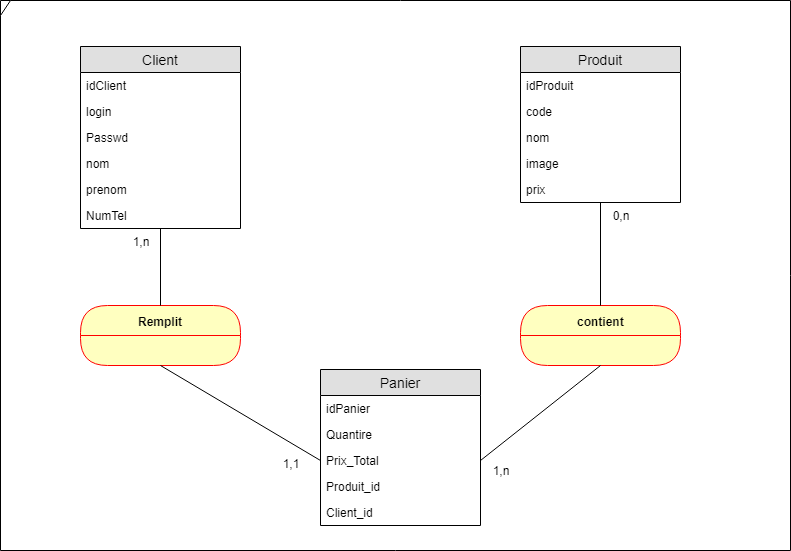

The diagram above was exported from draw.io. Its source (the exported page's mxGraphModel, read from the mxfile embedded in the PNG):
<mxGraphModel dx="1064" dy="536" grid="1" gridSize="10" guides="1" tooltips="1" connect="1" arrows="1" fold="1" page="1" pageScale="1" pageWidth="1100" pageHeight="850" background="#ffffff" math="0" shadow="0">
  <root>
    <mxCell id="0" />
    <mxCell id="1" parent="0" />
    <mxCell id="ExO5QHg-nbhfmQvyHwUb-2" value="Client" style="swimlane;fontStyle=0;childLayout=stackLayout;horizontal=1;startSize=26;fillColor=#e0e0e0;horizontalStack=0;resizeParent=1;resizeParentMax=0;resizeLast=0;collapsible=1;marginBottom=0;swimlaneFillColor=#ffffff;align=center;fontSize=14;" vertex="1" parent="1">
      <mxGeometry x="100" y="136" width="160" height="182" as="geometry" />
    </mxCell>
    <mxCell id="ExO5QHg-nbhfmQvyHwUb-3" value="idClient" style="text;strokeColor=none;fillColor=none;spacingLeft=4;spacingRight=4;overflow=hidden;rotatable=0;points=[[0,0.5],[1,0.5]];portConstraint=eastwest;fontSize=12;" vertex="1" parent="ExO5QHg-nbhfmQvyHwUb-2">
      <mxGeometry y="26" width="160" height="26" as="geometry" />
    </mxCell>
    <mxCell id="ExO5QHg-nbhfmQvyHwUb-14" value="login" style="text;strokeColor=none;fillColor=none;spacingLeft=4;spacingRight=4;overflow=hidden;rotatable=0;points=[[0,0.5],[1,0.5]];portConstraint=eastwest;fontSize=12;" vertex="1" parent="ExO5QHg-nbhfmQvyHwUb-2">
      <mxGeometry y="52" width="160" height="26" as="geometry" />
    </mxCell>
    <mxCell id="ExO5QHg-nbhfmQvyHwUb-4" value="Passwd" style="text;strokeColor=none;fillColor=none;spacingLeft=4;spacingRight=4;overflow=hidden;rotatable=0;points=[[0,0.5],[1,0.5]];portConstraint=eastwest;fontSize=12;" vertex="1" parent="ExO5QHg-nbhfmQvyHwUb-2">
      <mxGeometry y="78" width="160" height="26" as="geometry" />
    </mxCell>
    <mxCell id="ExO5QHg-nbhfmQvyHwUb-5" value="nom" style="text;strokeColor=none;fillColor=none;spacingLeft=4;spacingRight=4;overflow=hidden;rotatable=0;points=[[0,0.5],[1,0.5]];portConstraint=eastwest;fontSize=12;" vertex="1" parent="ExO5QHg-nbhfmQvyHwUb-2">
      <mxGeometry y="104" width="160" height="26" as="geometry" />
    </mxCell>
    <mxCell id="ExO5QHg-nbhfmQvyHwUb-6" value="prenom" style="text;strokeColor=none;fillColor=none;spacingLeft=4;spacingRight=4;overflow=hidden;rotatable=0;points=[[0,0.5],[1,0.5]];portConstraint=eastwest;fontSize=12;" vertex="1" parent="ExO5QHg-nbhfmQvyHwUb-2">
      <mxGeometry y="130" width="160" height="26" as="geometry" />
    </mxCell>
    <mxCell id="ExO5QHg-nbhfmQvyHwUb-7" value="NumTel" style="text;strokeColor=none;fillColor=none;spacingLeft=4;spacingRight=4;overflow=hidden;rotatable=0;points=[[0,0.5],[1,0.5]];portConstraint=eastwest;fontSize=12;" vertex="1" parent="ExO5QHg-nbhfmQvyHwUb-2">
      <mxGeometry y="156" width="160" height="26" as="geometry" />
    </mxCell>
    <mxCell id="ExO5QHg-nbhfmQvyHwUb-8" value="Produit" style="swimlane;fontStyle=0;childLayout=stackLayout;horizontal=1;startSize=26;fillColor=#e0e0e0;horizontalStack=0;resizeParent=1;resizeParentMax=0;resizeLast=0;collapsible=1;marginBottom=0;swimlaneFillColor=#ffffff;align=center;fontSize=14;" vertex="1" parent="1">
      <mxGeometry x="540" y="136" width="160" height="156" as="geometry" />
    </mxCell>
    <mxCell id="ExO5QHg-nbhfmQvyHwUb-9" value="idProduit" style="text;strokeColor=none;fillColor=none;spacingLeft=4;spacingRight=4;overflow=hidden;rotatable=0;points=[[0,0.5],[1,0.5]];portConstraint=eastwest;fontSize=12;" vertex="1" parent="ExO5QHg-nbhfmQvyHwUb-8">
      <mxGeometry y="26" width="160" height="26" as="geometry" />
    </mxCell>
    <mxCell id="ExO5QHg-nbhfmQvyHwUb-10" value="code" style="text;strokeColor=none;fillColor=none;spacingLeft=4;spacingRight=4;overflow=hidden;rotatable=0;points=[[0,0.5],[1,0.5]];portConstraint=eastwest;fontSize=12;" vertex="1" parent="ExO5QHg-nbhfmQvyHwUb-8">
      <mxGeometry y="52" width="160" height="26" as="geometry" />
    </mxCell>
    <mxCell id="ExO5QHg-nbhfmQvyHwUb-11" value="nom" style="text;strokeColor=none;fillColor=none;spacingLeft=4;spacingRight=4;overflow=hidden;rotatable=0;points=[[0,0.5],[1,0.5]];portConstraint=eastwest;fontSize=12;" vertex="1" parent="ExO5QHg-nbhfmQvyHwUb-8">
      <mxGeometry y="78" width="160" height="26" as="geometry" />
    </mxCell>
    <mxCell id="ExO5QHg-nbhfmQvyHwUb-12" value="image" style="text;strokeColor=none;fillColor=none;spacingLeft=4;spacingRight=4;overflow=hidden;rotatable=0;points=[[0,0.5],[1,0.5]];portConstraint=eastwest;fontSize=12;" vertex="1" parent="ExO5QHg-nbhfmQvyHwUb-8">
      <mxGeometry y="104" width="160" height="26" as="geometry" />
    </mxCell>
    <mxCell id="ExO5QHg-nbhfmQvyHwUb-13" value="prix" style="text;strokeColor=none;fillColor=none;spacingLeft=4;spacingRight=4;overflow=hidden;rotatable=0;points=[[0,0.5],[1,0.5]];portConstraint=eastwest;fontSize=12;" vertex="1" parent="ExO5QHg-nbhfmQvyHwUb-8">
      <mxGeometry y="130" width="160" height="26" as="geometry" />
    </mxCell>
    <mxCell id="ExO5QHg-nbhfmQvyHwUb-15" value="Panier" style="swimlane;fontStyle=0;childLayout=stackLayout;horizontal=1;startSize=26;fillColor=#e0e0e0;horizontalStack=0;resizeParent=1;resizeParentMax=0;resizeLast=0;collapsible=1;marginBottom=0;swimlaneFillColor=#ffffff;align=center;fontSize=14;" vertex="1" parent="1">
      <mxGeometry x="340" y="459" width="160" height="156" as="geometry" />
    </mxCell>
    <mxCell id="ExO5QHg-nbhfmQvyHwUb-16" value="idPanier" style="text;strokeColor=none;fillColor=none;spacingLeft=4;spacingRight=4;overflow=hidden;rotatable=0;points=[[0,0.5],[1,0.5]];portConstraint=eastwest;fontSize=12;" vertex="1" parent="ExO5QHg-nbhfmQvyHwUb-15">
      <mxGeometry y="26" width="160" height="26" as="geometry" />
    </mxCell>
    <mxCell id="ExO5QHg-nbhfmQvyHwUb-17" value="Quantire" style="text;strokeColor=none;fillColor=none;spacingLeft=4;spacingRight=4;overflow=hidden;rotatable=0;points=[[0,0.5],[1,0.5]];portConstraint=eastwest;fontSize=12;" vertex="1" parent="ExO5QHg-nbhfmQvyHwUb-15">
      <mxGeometry y="52" width="160" height="26" as="geometry" />
    </mxCell>
    <mxCell id="ExO5QHg-nbhfmQvyHwUb-18" value="Prix_Total" style="text;strokeColor=none;fillColor=none;spacingLeft=4;spacingRight=4;overflow=hidden;rotatable=0;points=[[0,0.5],[1,0.5]];portConstraint=eastwest;fontSize=12;" vertex="1" parent="ExO5QHg-nbhfmQvyHwUb-15">
      <mxGeometry y="78" width="160" height="26" as="geometry" />
    </mxCell>
    <mxCell id="ExO5QHg-nbhfmQvyHwUb-19" value="Produit_id" style="text;strokeColor=none;fillColor=none;spacingLeft=4;spacingRight=4;overflow=hidden;rotatable=0;points=[[0,0.5],[1,0.5]];portConstraint=eastwest;fontSize=12;" vertex="1" parent="ExO5QHg-nbhfmQvyHwUb-15">
      <mxGeometry y="104" width="160" height="26" as="geometry" />
    </mxCell>
    <mxCell id="ExO5QHg-nbhfmQvyHwUb-20" value="Client_id" style="text;strokeColor=none;fillColor=none;spacingLeft=4;spacingRight=4;overflow=hidden;rotatable=0;points=[[0,0.5],[1,0.5]];portConstraint=eastwest;fontSize=12;" vertex="1" parent="ExO5QHg-nbhfmQvyHwUb-15">
      <mxGeometry y="130" width="160" height="26" as="geometry" />
    </mxCell>
    <mxCell id="ExO5QHg-nbhfmQvyHwUb-25" value="Remplit" style="swimlane;html=1;fontStyle=1;align=center;verticalAlign=middle;childLayout=stackLayout;horizontal=1;startSize=30;horizontalStack=0;resizeParent=0;resizeLast=1;container=0;fontColor=#000000;collapsible=0;rounded=1;arcSize=30;strokeColor=#ff0000;fillColor=#ffffc0;swimlaneFillColor=#ffffc0;" vertex="1" parent="1">
      <mxGeometry x="100" y="395" width="160" height="60" as="geometry" />
    </mxCell>
    <mxCell id="ExO5QHg-nbhfmQvyHwUb-29" value="contient" style="swimlane;html=1;fontStyle=1;align=center;verticalAlign=middle;childLayout=stackLayout;horizontal=1;startSize=30;horizontalStack=0;resizeParent=0;resizeLast=1;container=0;fontColor=#000000;collapsible=0;rounded=1;arcSize=30;strokeColor=#ff0000;fillColor=#ffffc0;swimlaneFillColor=#ffffc0;" vertex="1" parent="1">
      <mxGeometry x="540" y="395" width="160" height="60" as="geometry" />
    </mxCell>
    <mxCell id="ExO5QHg-nbhfmQvyHwUb-30" value="" style="endArrow=none;html=1;exitX=0.5;exitY=0;exitDx=0;exitDy=0;" edge="1" parent="1" source="ExO5QHg-nbhfmQvyHwUb-25" target="ExO5QHg-nbhfmQvyHwUb-7">
      <mxGeometry width="50" height="50" relative="1" as="geometry">
        <mxPoint x="110" y="425" as="sourcePoint" />
        <mxPoint x="160" y="375" as="targetPoint" />
      </mxGeometry>
    </mxCell>
    <mxCell id="ExO5QHg-nbhfmQvyHwUb-31" value="" style="endArrow=none;html=1;entryX=0;entryY=0.5;entryDx=0;entryDy=0;exitX=0.5;exitY=1;exitDx=0;exitDy=0;" edge="1" parent="1" source="ExO5QHg-nbhfmQvyHwUb-25" target="ExO5QHg-nbhfmQvyHwUb-18">
      <mxGeometry width="50" height="50" relative="1" as="geometry">
        <mxPoint x="180" y="448" as="sourcePoint" />
        <mxPoint x="184" y="333" as="targetPoint" />
      </mxGeometry>
    </mxCell>
    <mxCell id="ExO5QHg-nbhfmQvyHwUb-32" value="" style="endArrow=none;html=1;exitX=0.5;exitY=1;exitDx=0;exitDy=0;entryX=1;entryY=0.5;entryDx=0;entryDy=0;" edge="1" parent="1" source="ExO5QHg-nbhfmQvyHwUb-29" target="ExO5QHg-nbhfmQvyHwUb-18">
      <mxGeometry width="50" height="50" relative="1" as="geometry">
        <mxPoint x="190" y="465" as="sourcePoint" />
        <mxPoint x="510" y="540" as="targetPoint" />
      </mxGeometry>
    </mxCell>
    <mxCell id="ExO5QHg-nbhfmQvyHwUb-33" value="" style="endArrow=none;html=1;" edge="1" parent="1" source="ExO5QHg-nbhfmQvyHwUb-29" target="ExO5QHg-nbhfmQvyHwUb-13">
      <mxGeometry width="50" height="50" relative="1" as="geometry">
        <mxPoint x="610" y="371" as="sourcePoint" />
        <mxPoint x="610" y="294" as="targetPoint" />
      </mxGeometry>
    </mxCell>
    <mxCell id="ExO5QHg-nbhfmQvyHwUb-34" value="1,n" style="text;html=1;strokeColor=none;fillColor=none;align=center;verticalAlign=middle;whiteSpace=wrap;rounded=0;" vertex="1" parent="1">
      <mxGeometry x="140" y="321" width="40" height="20" as="geometry" />
    </mxCell>
    <mxCell id="ExO5QHg-nbhfmQvyHwUb-35" value="1,1" style="text;html=1;strokeColor=none;fillColor=none;align=center;verticalAlign=middle;whiteSpace=wrap;rounded=0;" vertex="1" parent="1">
      <mxGeometry x="290" y="543" width="40" height="20" as="geometry" />
    </mxCell>
    <mxCell id="ExO5QHg-nbhfmQvyHwUb-37" value="1,n" style="text;html=1;strokeColor=none;fillColor=none;align=center;verticalAlign=middle;whiteSpace=wrap;rounded=0;" vertex="1" parent="1">
      <mxGeometry x="500" y="550" width="40" height="20" as="geometry" />
    </mxCell>
    <mxCell id="ExO5QHg-nbhfmQvyHwUb-39" value="0,n" style="text;html=1;strokeColor=none;fillColor=none;align=center;verticalAlign=middle;whiteSpace=wrap;rounded=0;" vertex="1" parent="1">
      <mxGeometry x="620" y="295" width="40" height="20" as="geometry" />
    </mxCell>
    <mxCell id="ExO5QHg-nbhfmQvyHwUb-43" value="" style="shape=umlFrame;whiteSpace=wrap;html=1;width=10;height=15;" vertex="1" parent="1">
      <mxGeometry x="20" y="90" width="790" height="550" as="geometry" />
    </mxCell>
  </root>
</mxGraphModel>